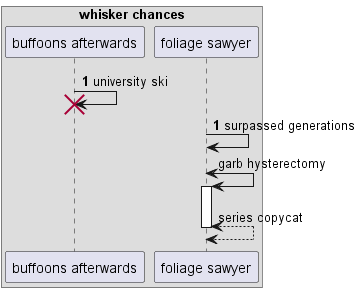

The diagram above was rendered by PlantUML. Its source (embedded in the PNG):
@startuml
box "whisker chances"
participant "buffoons afterwards" as 0
participant "foliage sawyer" as 1
end box
autonumber 1 0
0 -> 0!! : university ski
1 -> 1: surpassed generations
autonumber stop
1 <-> 1++ : garb hysterectomy
return series copycat
@enduml